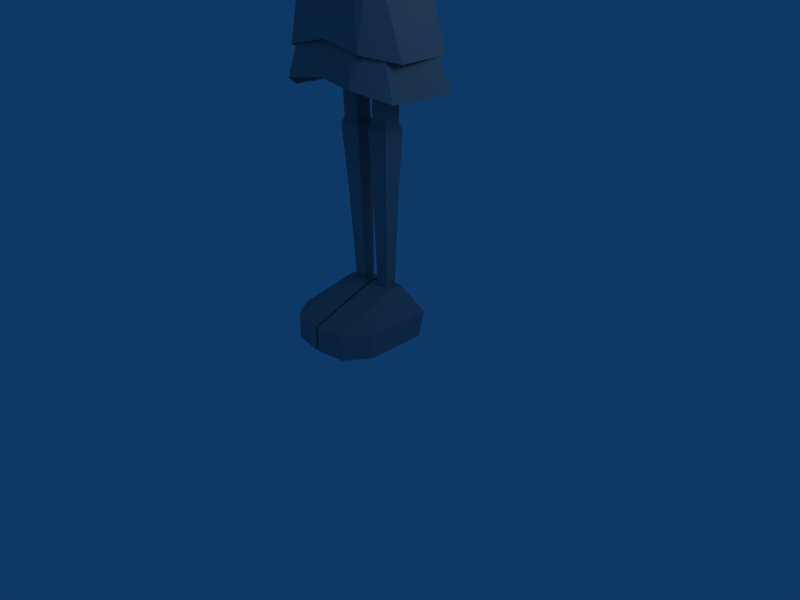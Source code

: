 # Source: girlMesh.blend  (saved by Blender 2.49.2; exported with 4.5.12 LTS)
import bpy
from mathutils import Matrix  # noqa: F401  (used for matrix-valued properties, if any)

bpy.ops.wm.read_factory_settings(use_empty=True)
scene = bpy.context.scene
scene.name = 'Scene'

# ---- collections
col_collection_1 = bpy.data.collections.new('Collection 1'); scene.collection.children.link(col_collection_1)

# ---- materials (node trees are filled in below, after node groups)
mat_02___default = bpy.data.materials.new('02 - Default')
mat_02___default.alpha_threshold = 0.0
mat_02___default.diffuse_color = (0.5882, 0.5882, 0.5882, 1.0)
mat_02___default.roughness = 0.5
mat_02___default.line_color = (0.0, 0.0, 0.0, 1.0)

# ---- material node trees

# ---- world
world_world = bpy.data.worlds.new('World'); scene.world = world_world
world_world.color = (0.05656, 0.2208, 0.4)
world_world.use_sun_shadow = False
world_world.sun_shadow_jitter_overblur = 0.0
world_world.cycles.sampling_method = 'MANUAL'
world_world.cycles.sample_map_resolution = 256

# ---- cameras
cam_camera = bpy.data.cameras.new('Camera')
cam_camera.passepartout_alpha = 0.2
cam_camera.clip_end = 100.0
cam_camera.lens = 35.0
cam_camera.ortho_scale = 7.314
cam_camera.show_passepartout = False
cam_camera.show_safe_areas = True
cam_camera.dof.focus_distance = 0.0
cam_camera.dof.aperture_fstop = 128.0

# ---- lights
light_spot = bpy.data.lights.new('Spot', 'POINT')
light_spot.transmission_factor = 0.0
light_spot.cutoff_distance = 30.0
light_spot.energy = 100.0
light_spot.shadow_buffer_clip_start = 1.001
light_spot.shadow_soft_size = 1.0
light_spot.shadow_maximum_resolution = 0.006
light_spot.use_absolute_resolution = True
light_spot.cycles.use_multiple_importance_sampling = False

# ---- meshes
me_box11_02___default = bpy.data.meshes.new('Box11_02 - Default')
me_box11_02___default.from_pydata([(-1.047, -7.857, 93.46), (-1.649, -10.96, 94.16), (-2.206, -10.7, 93.05), (-1.418, -9.332, 92.62), (-0.3981, -9.338, 89.89), (-0.9998, -12.44, 90.59), (-1.853, -11.54, 90.99), (-1.065, -10.17, 90.57), (-8.552, -6.971, 87.0), (-10.1, -8.239, 87.25), (-9.204, -8.161, 88.26), (-8.416, -6.791, 87.83), (-9.154, -5.324, 91.2), (-10.7, -6.592, 91.45), (-9.458, -7.342, 90.43), (-8.67, -5.972, 90.0), (-4.375, 3.111, 73.75), (0.0, 6.224, 73.39), (-7.321, 6.076, 88.24), (-5.618, -5.465, 93.04), (-7.4, 5.277, 76.68), (-7.946, 6.146, 82.46), (-6.794, 4.592, 75.21), (0.0, -8.136, 75.21), (0.0, 0.05978, 73.39), (-5.154, 0.05978, 73.75), (-9.603, 0.05978, 88.27), (-8.181, 0.05978, 76.68), (-9.214, 0.05978, 82.46), (-7.01, 0.05978, 75.21), (-5.19, -7.687, 88.27), (-4.642, -7.791, 82.46), (-4.017, -7.877, 76.68), (-3.84, -7.091, 75.21), (-3.013, -5.518, 73.35), (-5.975, -4.808, 75.21), (-6.867, -5.25, 76.68), (-7.915, -5.404, 82.46), (-7.949, -5.275, 88.27), (-11.95, 3.028, 82.64), (-11.11, 0.917, 77.15), (-8.181, 0.05978, 77.15), (-9.214, 0.05978, 82.96), (-8.033, 5.178, 38.11), (0.0, 7.161, 39.22), (-6.152, 3.013, 51.21), (0.0, 4.792, 51.21), (-2.027, 2.179, 70.15), (0.0, 3.24, 70.09), (-9.316, -3.194, 38.11), (0.0, -7.042, 40.47), (-6.034, -4.552, 51.21), (0.0, -5.974, 51.21), (-1.452, -1.344, 70.15), (0.0, -1.646, 70.09), (-4.24, 2.591, 62.89), (-4.144, -3.869, 62.36), (-3.99, 4.792, 51.21), (-5.099, 7.171, 38.66), (-1.056, 2.974, 70.15), (-6.141, -7.138, 39.29), (-3.99, -5.974, 51.21), (-1.006, -1.721, 70.15), (-2.734, 4.303, 62.89), (-2.734, -5.029, 62.36), (-9.243, -4.609, 33.78), (-5.764, -8.173, 35.49), (-4.801, -5.974, 42.56), (-6.844, -4.552, 42.56), (-4.801, 4.792, 42.56), (-5.427, 7.725, 34.33), (-6.962, 3.013, 42.56), (-9.404, 4.847, 33.78), (-3.056, 0.8423, 7.056), (-1.304, 0.8423, 7.056), (-3.775, 1.196, 21.17), (-1.232, 1.196, 21.17), (-4.157, 1.177, 38.51), (-1.657, 1.177, 38.51), (-3.056, -0.7227, 7.056), (-1.304, -0.7227, 7.056), (-3.775, -1.076, 21.17), (-1.232, -1.076, 21.17), (-4.157, -1.057, 38.51), (-1.657, -1.057, 38.51), (-3.966, 1.186, 29.84), (-1.444, 1.186, 29.84), (-1.444, -1.067, 29.84), (-3.966, -1.067, 29.84), (-4.262, 1.541, 29.04), (-0.9463, -1.421, 29.04), (-0.9463, 1.541, 29.04), (-4.262, -1.421, 29.04), (-6.768, 1.858, 0.3081), (-4.548, -10.17, 0.3081), (-0.1993, -1.116, 7.429), (-3.924, -1.116, 7.429), (-6.881, 2.768, 3.868), (-0.1856, -10.6, 3.868), (-4.661, -9.992, 3.868), (-0.1993, 1.236, 7.429), (-3.924, 1.236, 7.429), (-7.013, -6.948, 3.868), (-6.9, -6.783, 0.3081), (-0.1719, 1.858, 0.3081), (-0.1719, -10.77, 0.3081), (-0.1856, 2.768, 3.868), (-2.415, 0.183, 68.81), (-2.415, 0.183, 69.81), (-2.415, -1.203, 68.81), (-2.415, -1.203, 69.81), (-28.7, 1.282, 68.39), (-28.7, 1.282, 70.0), (-28.7, -2.302, 68.39), (-28.7, -2.302, 70.0), (-17.45, 0.9785, 68.67), (-16.69, -1.038, 69.84), (-17.45, 0.9785, 69.84), (-16.69, -1.038, 68.67), (-42.06, 2.517, 68.85), (-42.06, 2.517, 69.76), (-27.32, 2.637, 71.65), (-27.32, 2.637, 66.93), (-42.8, -3.617, 68.85), (-27.32, -3.364, 66.93), (-27.32, -3.364, 71.65), (-42.8, -3.617, 69.76), (-30.37, 2.753, 71.59), (-30.37, 2.753, 66.78), (-30.37, -3.773, 66.78), (-30.37, -3.773, 71.59), (-30.83, 1.78, 70.91), (-31.07, -2.8, 67.5), (-31.07, 1.78, 67.18), (-30.83, -2.8, 70.91), (-36.44, 2.149, 71.03), (-35.18, -3.323, 68.88), (-36.57, 2.149, 68.88), (-35.06, -3.323, 71.03), (-36.17, -6.827, 69.87), (-36.56, -6.165, 69.81), (-36.68, -6.123, 68.71), (-36.4, -6.743, 68.68), (-37.84, 2.333, 70.76), (-37.57, -3.47, 69.23), (-37.9, 2.333, 69.23), (-37.51, -3.47, 70.76), (-38.42, -3.496, 70.59), (-38.74, 2.373, 70.55), (-16.07, 0.955, 68.74), (-16.07, 0.955, 69.83), (4.375, 3.111, 73.75), (7.321, 6.076, 88.24), (0.0, -6.458, 73.39), (0.0, -8.614, 88.27), (5.618, -5.465, 93.04), (0.0, -6.188, 94.19), (7.4, 5.277, 76.68), (0.0, -8.716, 76.68), (7.946, 6.146, 82.46), (0.0, -8.484, 82.46), (6.794, 4.592, 75.21), (0.0, 7.85, 75.21), (5.154, 0.05978, 73.75), (9.603, 0.05978, 88.27), (8.181, 0.05978, 76.68), (9.214, 0.05978, 82.46), (7.01, 0.05978, 75.21), (5.19, -7.687, 88.27), (4.642, -7.791, 82.46), (4.017, -7.877, 76.68), (3.84, -7.091, 75.21), (3.013, -5.518, 73.35), (5.975, -4.808, 75.21), (6.867, -5.25, 76.68), (7.915, -5.404, 82.46), (7.949, -5.275, 88.27), (11.95, 3.028, 82.64), (11.11, 0.917, 77.15), (8.181, 0.05978, 77.15), (9.214, 0.05978, 82.96), (8.033, 5.178, 38.11), (6.152, 3.013, 51.21), (2.027, 2.179, 70.15), (9.316, -3.194, 38.11), (6.034, -4.552, 51.21), (1.452, -1.344, 70.15), (4.24, 2.591, 62.89), (0.0, 4.303, 62.89), (0.0, -5.029, 62.36), (4.144, -3.869, 62.36), (3.99, 4.792, 51.21), (5.099, 7.171, 38.66), (1.056, 2.974, 70.15), (6.141, -7.138, 39.29), (3.99, -5.974, 51.21), (1.006, -1.721, 70.15), (2.734, 4.303, 62.89), (2.734, -5.029, 62.36), (9.243, -4.609, 33.78), (5.764, -8.173, 35.49), (4.801, -5.974, 42.56), (6.844, -4.552, 42.56), (4.801, 4.792, 42.56), (0.0, 4.792, 42.56), (0.0, 8.436, 34.83), (5.427, 7.725, 34.33), (0.0, -7.701, 36.21), (0.0, -5.974, 42.56), (6.962, 3.013, 42.56), (9.404, 4.847, 33.78), (2.415, 0.183, 68.81), (2.415, 0.183, 69.81), (2.415, -1.203, 68.81), (2.415, -1.203, 69.81), (28.7, 1.282, 68.39), (28.7, 1.282, 70.0), (28.7, -2.302, 68.39), (28.7, -2.302, 70.0), (17.45, 0.9785, 68.67), (16.69, -1.038, 69.84), (17.45, 0.9785, 69.84), (16.69, -1.038, 68.67), (42.06, 2.517, 68.85), (42.06, 2.517, 69.76), (27.32, 2.637, 71.65), (27.32, 2.637, 66.93), (42.8, -3.617, 68.85), (27.32, -3.364, 66.93), (27.32, -3.364, 71.65), (42.8, -3.617, 69.76), (30.37, 2.753, 71.59), (30.37, 2.753, 66.78), (30.37, -3.773, 66.78), (30.37, -3.773, 71.59), (30.83, 1.78, 70.91), (31.07, -2.8, 67.5), (31.07, 1.78, 67.18), (30.83, -2.8, 70.91), (36.44, 2.149, 71.03), (35.18, -3.323, 68.88), (36.57, 2.149, 68.88), (35.06, -3.323, 71.03), (36.17, -6.827, 69.87), (36.56, -6.165, 69.81), (36.68, -6.123, 68.71), (36.4, -6.743, 68.68), (37.84, 2.333, 70.76), (37.57, -3.47, 69.23), (37.9, 2.333, 69.23), (37.51, -3.47, 70.76), (38.42, -3.496, 70.59), (38.74, 2.373, 70.55), (16.07, 0.955, 68.74), (16.07, 0.955, 69.83), (3.056, 0.8423, 7.056), (1.304, 0.8423, 7.056), (3.775, 1.196, 21.17), (1.232, 1.196, 21.17), (4.157, 1.177, 38.51), (1.657, 1.177, 38.51), (3.056, -0.7227, 7.056), (1.304, -0.7227, 7.056), (3.775, -1.076, 21.17), (1.232, -1.076, 21.17), (4.157, -1.057, 38.51), (1.657, -1.057, 38.51), (3.966, 1.186, 29.84), (1.444, 1.186, 29.84), (1.444, -1.067, 29.84), (3.966, -1.067, 29.84), (4.262, 1.541, 29.04), (0.9463, -1.421, 29.04), (0.9463, 1.541, 29.04), (4.262, -1.421, 29.04), (6.768, 1.858, 0.3081), (4.548, -10.17, 0.3081), (0.1993, -1.116, 7.429), (3.924, -1.116, 7.429), (6.881, 2.768, 3.868), (0.1856, -10.6, 3.868), (4.661, -9.992, 3.868), (0.1993, 1.236, 7.429), (3.924, 1.236, 7.429), (7.013, -6.948, 3.868), (6.9, -6.783, 0.3081), (0.1719, 1.858, 0.3081), (0.1719, -10.77, 0.3081), (0.1856, 2.768, 3.868), (-8.968, 6.452, 47.81), (0.0, 9.206, 42.71), (-8.68, 6.576, 91.02), (-6.762, 5.328, 94.33), (0.0, -10.06, 90.41), (-7.09, -4.511, 94.32), (-8.065, 7.031, 79.71), (0.0, 12.44, 85.05), (-9.124, 7.863, 84.59), (-9.117, 7.315, 65.56), (0.0, 11.83, 65.56), (-11.49, 4.271, 52.62), (0.0, 0.05978, 98.62), (-8.48, 0.05978, 95.49), (-10.96, -0.5638, 91.05), (-11.49, 2.321, 78.8), (-11.61, 2.95, 83.16), (-11.96, 4.042, 65.56), (-5.19, -9.137, 90.41), (-4.642, -9.939, 84.27), (-9.226, -6.15, 91.05), (0.0, 9.415, 95.35), (-11.84, -0.01264, 83.32), (-4.201, 0.05978, 97.9), (-3.235, 5.65, 96.82), (-3.364, 7.331, 95.7), (-4.91, 9.729, 90.79), (-5.078, 11.41, 84.59), (-5.055, 10.44, 78.8), (-5.072, 10.74, 65.56), (-4.969, 8.959, 45.13), (-3.49, -4.869, 96.32), (-3.02, -9.525, 90.41), (-2.578, -10.25, 84.73), (-10.43, 3.746, 91.03), (-7.655, 3.387, 94.8), (-4.075, 3.23, 97.29), (-8.788, -5.844, 83.78), (-11.03, -2.306, 83.34), (-8.525, -3.925, 86.3), (-9.995, -0.4782, 86.43), (-9.668, -0.4782, 79.83), (-8.395, -3.871, 78.92), (-5.998, -7.221, 93.06), (-3.206, -7.702, 93.72), (0.0, -8.004, 94.14), (8.968, 6.452, 47.81), (8.68, 6.576, 91.02), (0.0, 12.02, 90.37), (6.762, 5.328, 94.33), (0.0, 5.492, 97.96), (7.09, -4.511, 94.32), (0.0, -5.234, 96.61), (8.065, 7.031, 79.71), (0.0, 11.61, 78.8), (9.124, 7.863, 84.59), (0.0, -10.63, 85.02), (9.117, 7.315, 65.56), (11.49, 4.271, 52.62), (8.48, 0.05978, 95.49), (10.96, -0.5638, 91.05), (11.49, 2.321, 78.8), (11.61, 2.95, 83.16), (11.96, 4.042, 65.56), (5.19, -9.137, 90.41), (4.642, -9.939, 84.27), (9.226, -6.15, 91.05), (11.84, -0.01264, 83.32), (4.201, 0.05978, 97.9), (3.235, 5.65, 96.82), (3.364, 7.331, 95.7), (4.91, 9.729, 90.79), (5.078, 11.41, 84.59), (5.055, 10.44, 78.8), (5.072, 10.74, 65.56), (4.969, 8.959, 45.13), (3.49, -4.869, 96.32), (3.02, -9.525, 90.41), (2.578, -10.25, 84.73), (10.43, 3.746, 91.03), (7.655, 3.387, 94.8), (4.075, 3.23, 97.29), (0.0, 2.9, 98.27), (8.788, -5.844, 83.78), (11.03, -2.306, 83.34), (8.525, -3.925, 86.3), (9.995, -0.4782, 86.43), (9.668, -0.4782, 79.83), (8.395, -3.871, 78.92), (5.998, -7.221, 93.06), (3.206, -7.702, 93.72), (-5.139, -3.843, 70.05), (-5.139, 4.182, 69.88), (0.0, 4.182, 69.88), (-5.139, 0.1694, 71.59), (5.139, -3.843, 70.05), (0.0, -3.843, 70.05), (5.139, 4.182, 69.88), (5.139, 0.1694, 71.59), (0.0, 0.1694, 71.59), (1.047, -7.857, 93.46), (1.649, -10.96, 94.16), (2.206, -10.7, 93.05), (1.418, -9.332, 92.62), (0.3981, -9.338, 89.89), (0.9998, -12.44, 90.59), (1.853, -11.54, 90.99), (1.065, -10.17, 90.57), (8.552, -6.971, 87.0), (10.1, -8.239, 87.25), (9.204, -8.161, 88.26), (8.416, -6.791, 87.83), (9.154, -5.324, 91.2), (10.7, -6.592, 91.45), (9.458, -7.342, 90.43), (8.67, -5.972, 90.0), (11.39, -3.498, 82.52), (12.74, 1.029, 82.8), (10.51, -3.503, 86.9), (11.86, 1.025, 87.18), (-1.649, -10.96, 94.16), (-1.649, -10.96, 94.16), (-1.047, -7.857, 93.46), (-2.206, -10.7, 93.05), (-2.206, -10.7, 93.05), (-1.649, -10.96, 94.16), (-1.418, -9.332, 92.62), (-1.418, -9.332, 92.62), (-2.206, -10.7, 93.05), (-1.006, -1.721, 70.15), (-1.006, -1.721, 70.15), (-2.734, -5.029, 62.36), (-3.99, -5.974, 51.21), (-3.99, -5.974, 51.21), (-6.141, -7.138, 39.29), (-2.734, -5.029, 62.36), (-2.734, -5.029, 62.36), (-3.99, -5.974, 51.21), (-1.056, 2.974, 70.15), (-2.734, 4.303, 62.89), (-2.734, 4.303, 62.89), (-2.734, 4.303, 62.89), (-3.99, 4.792, 51.21), (-3.99, 4.792, 51.21), (-3.99, 4.792, 51.21), (-5.099, 7.171, 38.66), (-5.099, 7.171, 38.66), (-4.801, -5.974, 42.56), (-4.801, -5.974, 42.56), (-5.764, -8.173, 35.49), (-4.801, 4.792, 42.56), (-5.427, 7.725, 34.33), (-5.427, 7.725, 34.33), (-3.775, 1.196, 21.17), (-3.056, -0.7227, 7.056), (-3.056, -0.7227, 7.056), (-3.775, -1.076, 21.17), (-3.775, 1.196, 21.17), (-3.966, 1.186, 29.84), (-4.157, 1.177, 38.51), (-3.966, 1.186, 29.84), (-3.966, -1.067, 29.84), (-3.966, -1.067, 29.84), (-4.262, 1.541, 29.04), (-4.262, -1.421, 29.04), (-4.262, 1.541, 29.04), (-3.966, 1.186, 29.84), (-3.966, -1.067, 29.84), (-3.775, 1.196, 21.17), (-3.775, -1.076, 21.17), (-4.262, -1.421, 29.04), (-4.262, -1.421, 29.04), (-4.262, 1.541, 29.04), (-3.775, 1.196, 21.17), (-4.661, -9.992, 3.868), (-3.924, -1.116, 7.429), (-3.924, -1.116, 7.429), (-4.548, -10.17, 0.3081), (-4.661, -9.992, 3.868), (-4.548, -10.17, 0.3081), (-3.924, -1.116, 7.429), (-3.924, 1.236, 7.429), (-3.924, -1.116, 7.429), (-6.881, 2.768, 3.868), (-3.924, 1.236, 7.429), (-6.881, 2.768, 3.868), (-6.881, 2.768, 3.868), (-0.1719, -10.77, 0.3081), (-0.1719, -10.77, 0.3081), (-0.1719, 1.858, 0.3081), (-0.1719, 1.858, 0.3081), (-0.1719, 1.858, 0.3081), (-0.1856, 2.768, 3.868), (-17.45, 0.9785, 69.84), (-17.45, 0.9785, 69.84), (-16.69, -1.038, 69.84), (-17.45, 0.9785, 68.67), (-16.69, -1.038, 68.67), (-28.7, -2.302, 68.39), (-28.7, -2.302, 68.39), (-28.7, 1.282, 68.39), (-17.45, 0.9785, 68.67), (-28.7, 1.282, 70.0), (-28.7, -2.302, 70.0), (-28.7, 1.282, 70.0), (-16.07, 0.955, 69.83), (-17.45, 0.9785, 69.84), (-16.07, 0.955, 69.83), (-16.69, -1.038, 69.84), (-16.69, -1.038, 69.84), (-17.45, 0.9785, 68.67), (-16.07, 0.955, 68.74), (-16.69, -1.038, 68.67), (-42.06, 2.517, 68.85), (-37.9, 2.333, 69.23), (-37.57, -3.47, 69.23), (-37.57, -3.47, 69.23), (-42.8, -3.617, 68.85), (-42.06, 2.517, 68.85), (-27.32, 2.637, 71.65), (-30.37, 2.753, 71.59), (-27.32, 2.637, 71.65), (-27.32, -3.364, 71.65), (-27.32, -3.364, 71.65), (-30.37, -3.773, 71.59), (-27.32, 2.637, 66.93), (-27.32, -3.364, 66.93), (-30.37, -3.773, 66.78), (-30.37, -3.773, 66.78), (-30.37, 2.753, 66.78), (-27.32, 2.637, 66.93), (-30.37, 2.753, 71.59), (-30.83, 1.78, 70.91), (-30.37, 2.753, 71.59), (-30.37, -3.773, 71.59), (-30.37, -3.773, 71.59), (-30.83, -2.8, 70.91), (-30.37, 2.753, 66.78), (-30.37, -3.773, 66.78), (-31.07, -2.8, 67.5), (-31.07, -2.8, 67.5), (-31.07, 1.78, 67.18), (-30.37, 2.753, 66.78), (-30.83, 1.78, 70.91), (-36.44, 2.149, 71.03), (-30.83, 1.78, 70.91), (-36.57, 2.149, 68.88), (-31.07, 1.78, 67.18), (-31.07, -2.8, 67.5), (-31.07, -2.8, 67.5), (-36.57, 2.149, 68.88), (-35.06, -3.323, 71.03), (-35.18, -3.323, 68.88), (-35.06, -3.323, 71.03), (-31.07, -2.8, 67.5), (-30.83, -2.8, 70.91), (-42.8, -3.617, 68.85), (-42.06, 2.517, 69.76), (-42.06, 2.517, 69.76), (-42.8, -3.617, 68.85), (-37.84, 2.333, 70.76), (-36.44, 2.149, 71.03), (-37.84, 2.333, 70.76), (-35.18, -3.323, 68.88), (-35.06, -3.323, 71.03), (-37.51, -3.47, 70.76), (-37.51, -3.47, 70.76), (-35.18, -3.323, 68.88), (-36.57, 2.149, 68.88), (-37.57, -3.47, 69.23), (-37.57, -3.47, 69.23), (-37.9, 2.333, 69.23), (-36.57, 2.149, 68.88), (-42.06, 2.517, 69.76), (-42.8, -3.617, 69.76), (-38.42, -3.496, 70.59), (-38.42, -3.496, 70.59), (-38.74, 2.373, 70.55), (-42.06, 2.517, 69.76), (-37.51, -3.47, 70.76), (-38.42, -3.496, 70.59), (-38.74, 2.373, 70.55), (-38.42, -3.496, 70.59), (-37.84, 2.333, 70.76), (-16.07, 0.955, 69.83), (-2.415, 0.183, 69.81), (-2.415, -1.203, 68.81), (-16.69, -1.038, 68.67), (-16.69, -1.038, 68.67), (-16.07, 0.955, 68.74), (-27.32, 2.637, 66.93), (-27.32, 2.637, 66.93), (-27.32, 2.637, 71.65), (2.734, -5.029, 62.36), (1.006, -1.721, 70.15), (1.006, -1.721, 70.15), (6.141, -7.138, 39.29), (3.99, -5.974, 51.21), (3.99, -5.974, 51.21), (3.99, -5.974, 51.21), (2.734, -5.029, 62.36), (2.734, -5.029, 62.36), (2.734, 4.303, 62.89), (2.734, 4.303, 62.89), (1.056, 2.974, 70.15), (3.99, 4.792, 51.21), (3.99, 4.792, 51.21), (2.734, 4.303, 62.89), (5.099, 7.171, 38.66), (5.099, 7.171, 38.66), (3.99, 4.792, 51.21), (5.764, -8.173, 35.49), (4.801, -5.974, 42.56), (4.801, -5.974, 42.56), (5.427, 7.725, 34.33), (5.427, 7.725, 34.33), (4.801, 4.792, 42.56), (17.45, 0.9785, 69.84), (17.45, 0.9785, 69.84), (16.69, -1.038, 69.84), (17.45, 0.9785, 68.67), (28.7, 1.282, 68.39), (28.7, -2.302, 68.39), (28.7, -2.302, 68.39), (16.69, -1.038, 68.67), (17.45, 0.9785, 68.67), (28.7, 1.282, 70.0), (28.7, -2.302, 70.0), (28.7, 1.282, 70.0), (16.07, 0.955, 69.83), (17.45, 0.9785, 69.84), (16.07, 0.955, 69.83), (16.69, -1.038, 69.84), (16.69, -1.038, 69.84), (17.45, 0.9785, 68.67), (16.69, -1.038, 68.67), (16.07, 0.955, 68.74), (42.06, 2.517, 68.85), (42.8, -3.617, 68.85), (37.57, -3.47, 69.23), (37.57, -3.47, 69.23), (37.9, 2.333, 69.23), (42.06, 2.517, 68.85), (27.32, 2.637, 71.65), (30.37, 2.753, 71.59), (27.32, 2.637, 71.65), (30.37, -3.773, 71.59), (27.32, -3.364, 71.65), (27.32, -3.364, 71.65), (27.32, 2.637, 66.93), (30.37, 2.753, 66.78), (30.37, -3.773, 66.78), (30.37, -3.773, 66.78), (27.32, -3.364, 66.93), (27.32, 2.637, 66.93), (30.37, 2.753, 71.59), (30.83, 1.78, 70.91), (30.37, 2.753, 71.59), (30.83, -2.8, 70.91), (30.37, -3.773, 71.59), (30.37, -3.773, 71.59), (30.37, 2.753, 66.78), (31.07, 1.78, 67.18), (31.07, -2.8, 67.5), (31.07, -2.8, 67.5), (30.37, -3.773, 66.78), (30.37, 2.753, 66.78), (30.83, 1.78, 70.91), (36.44, 2.149, 71.03), (30.83, 1.78, 70.91), (36.57, 2.149, 68.88), (31.07, -2.8, 67.5), (31.07, -2.8, 67.5), (31.07, 1.78, 67.18), (36.57, 2.149, 68.88), (35.06, -3.323, 71.03), (35.18, -3.323, 68.88), (35.06, -3.323, 71.03), (31.07, -2.8, 67.5), (30.83, -2.8, 70.91), (42.8, -3.617, 68.85), (42.06, 2.517, 69.76), (42.06, 2.517, 69.76), (42.8, -3.617, 68.85), (37.84, 2.333, 70.76), (36.44, 2.149, 71.03), (37.84, 2.333, 70.76), (35.18, -3.323, 68.88), (37.51, -3.47, 70.76), (37.51, -3.47, 70.76), (35.06, -3.323, 71.03), (35.18, -3.323, 68.88), (36.57, 2.149, 68.88), (37.9, 2.333, 69.23), (37.57, -3.47, 69.23), (37.57, -3.47, 69.23), (36.57, 2.149, 68.88), (42.06, 2.517, 69.76), (38.74, 2.373, 70.55), (38.42, -3.496, 70.59), (38.42, -3.496, 70.59), (42.8, -3.617, 69.76), (42.06, 2.517, 69.76), (37.51, -3.47, 70.76), (38.42, -3.496, 70.59), (38.74, 2.373, 70.55), (38.42, -3.496, 70.59), (37.84, 2.333, 70.76), (16.07, 0.955, 69.83), (2.415, 0.183, 69.81), (16.07, 0.955, 68.74), (16.69, -1.038, 68.67), (16.69, -1.038, 68.67), (2.415, -1.203, 68.81), (27.32, 2.637, 71.65), (27.32, 2.637, 66.93), (27.32, 2.637, 66.93), (3.775, 1.196, 21.17), (3.775, -1.076, 21.17), (3.056, -0.7227, 7.056), (3.056, -0.7227, 7.056), (3.775, 1.196, 21.17), (3.966, 1.186, 29.84), (4.157, 1.177, 38.51), (3.966, 1.186, 29.84), (3.966, -1.067, 29.84), (3.966, -1.067, 29.84), (4.262, 1.541, 29.04), (4.262, -1.421, 29.04), (4.262, 1.541, 29.04), (3.966, 1.186, 29.84), (3.966, -1.067, 29.84), (3.775, 1.196, 21.17), (4.262, 1.541, 29.04), (4.262, -1.421, 29.04), (4.262, -1.421, 29.04), (3.775, -1.076, 21.17), (3.775, 1.196, 21.17), (4.661, -9.992, 3.868), (3.924, -1.116, 7.429), (3.924, -1.116, 7.429), (4.548, -10.17, 0.3081), (4.661, -9.992, 3.868), (4.548, -10.17, 0.3081), (3.924, -1.116, 7.429), (3.924, 1.236, 7.429), (3.924, -1.116, 7.429), (6.881, 2.768, 3.868), (3.924, 1.236, 7.429), (6.881, 2.768, 3.868), (6.881, 2.768, 3.868), (0.1719, 1.858, 0.3081), (0.1719, -10.77, 0.3081), (0.1719, -10.77, 0.3081), (0.1856, 2.768, 3.868), (0.1719, 1.858, 0.3081), (0.1719, 1.858, 0.3081), (1.047, -7.857, 93.46), (1.649, -10.96, 94.16), (1.649, -10.96, 94.16), (1.649, -10.96, 94.16), (2.206, -10.7, 93.05), (2.206, -10.7, 93.05), (2.206, -10.7, 93.05), (1.418, -9.332, 92.62), (1.418, -9.332, 92.62)], [], [(0, 1, 5), (4, 0, 5), (1, 2, 6), (6, 5, 1), (2, 3, 7), (7, 6, 2), (4, 5, 9), (9, 8, 4), (5, 6, 10), (10, 9, 5), (6, 7, 11), (11, 10, 6), (8, 9, 13), (13, 12, 8), (9, 10, 14), (14, 13, 9), (10, 11, 15), (15, 14, 10), (12, 13, 409), (410, 411, 12), (13, 14, 412), (413, 414, 13), (14, 15, 415), (416, 417, 14), (16, 22, 162), (162, 17, 16), (23, 33, 34), (34, 153, 23), (17, 24, 25), (25, 16, 17), (21, 28, 26), (26, 18, 21), (160, 31, 32), (32, 158, 160), (22, 29, 27), (27, 20, 22), (20, 27, 28), (28, 21, 20), (154, 30, 31), (31, 160, 154), (158, 32, 33), (33, 23, 158), (16, 25, 29), (29, 22, 16), (153, 34, 25), (25, 24, 153), (38, 26, 28), (28, 37, 38), (37, 28, 27), (27, 36, 37), (36, 27, 29), (29, 35, 36), (29, 25, 34), (34, 35, 29), (34, 33, 35), (35, 33, 32), (32, 36, 35), (36, 32, 31), (31, 37, 36), (37, 31, 30), (30, 38, 37), (38, 30, 19), (154, 156, 19), (19, 30, 154), (40, 41, 42), (42, 39, 40), (60, 61, 51), (51, 49, 60), (61, 64, 56), (56, 51, 61), (64, 62, 53), (53, 56, 64), (189, 54, 418), (419, 420, 189), (57, 46, 44), (44, 58, 57), (63, 188, 46), (46, 57, 63), (50, 52, 421), (422, 423, 50), (52, 189, 424), (425, 426, 52), (59, 48, 188), (188, 63, 59), (47, 427, 428), (429, 55, 47), (55, 430, 431), (432, 45, 55), (45, 433, 434), (435, 43, 45), (49, 51, 45), (45, 43, 49), (56, 55, 45), (45, 51, 56), (53, 47, 55), (55, 56, 53), (66, 67, 68), (68, 65, 66), (69, 204, 205), (205, 70, 69), (207, 208, 436), (437, 438, 207), (71, 439, 440), (441, 72, 71), (65, 68, 71), (71, 72, 65), (73, 75, 76), (76, 74, 73), (75, 89, 91), (91, 76, 75), (79, 80, 82), (82, 81, 79), (81, 82, 90), (90, 92, 81), (85, 88, 83), (83, 77, 85), (442, 73, 443), (444, 445, 446), (447, 448, 78), (78, 86, 449), (84, 83, 450), (451, 87, 84), (452, 453, 88), (88, 85, 454), (89, 455, 86), (86, 91, 89), (87, 456, 92), (92, 90, 87), (457, 458, 459), (460, 461, 462), (97, 106, 104), (104, 93, 97), (105, 98, 99), (99, 94, 105), (102, 463, 96), (101, 100, 106), (106, 97, 101), (98, 95, 464), (465, 99, 98), (466, 467, 102), (102, 103, 468), (78, 84, 87), (87, 86, 78), (82, 76, 91), (91, 90, 82), (86, 87, 90), (90, 91, 86), (80, 74, 76), (76, 82, 80), (469, 95, 100), (100, 470, 471), (472, 102, 96), (96, 473, 474), (102, 475, 93), (93, 103, 102), (95, 98, 476), (477, 478, 95), (100, 95, 479), (480, 481, 100), (150, 117, 116), (482, 115, 111), (111, 112, 483), (118, 484, 114), (114, 113, 118), (485, 486, 487), (488, 489, 490), (491, 492, 116), (116, 117, 493), (494, 149, 115), (115, 495, 496), (109, 110, 497), (498, 118, 109), (499, 500, 501), (120, 148, 145), (145, 119, 120), (144, 147, 126), (126, 123, 144), (502, 503, 504), (505, 506, 507), (127, 130, 125), (125, 121, 127), (508, 122, 128), (128, 509, 510), (129, 124, 511), (512, 513, 129), (514, 515, 516), (517, 518, 519), (131, 134, 130), (130, 127, 131), (520, 128, 133), (133, 521, 522), (132, 129, 523), (524, 525, 132), (526, 527, 528), (529, 530, 531), (135, 138, 134), (134, 131, 135), (532, 133, 137), (137, 533, 534), (141, 142, 139), (139, 140, 141), (535, 536, 537), (538, 136, 539), (135, 143, 146), (146, 138, 135), (134, 138, 140), (140, 139, 134), (540, 541, 141), (141, 140, 542), (136, 543, 142), (142, 141, 136), (132, 544, 139), (139, 142, 132), (545, 126, 546), (547, 119, 548), (549, 550, 137), (137, 145, 551), (552, 553, 554), (555, 144, 556), (557, 136, 558), (559, 560, 561), (562, 563, 564), (565, 566, 567), (144, 568, 147), (569, 146, 143), (143, 570, 571), (148, 572, 145), (108, 107, 149), (149, 573, 108), (110, 574, 150), (150, 116, 110), (107, 575, 576), (577, 578, 107), (125, 124, 579), (580, 581, 125), (151, 17, 162), (162, 161, 151), (23, 153, 172), (172, 171, 23), (17, 151, 163), (163, 24, 17), (159, 152, 164), (164, 166, 159), (160, 158, 170), (170, 169, 160), (161, 157, 165), (165, 167, 161), (157, 159, 166), (166, 165, 157), (154, 160, 169), (169, 168, 154), (158, 23, 171), (171, 170, 158), (151, 161, 167), (167, 163, 151), (153, 24, 163), (163, 172, 153), (176, 175, 166), (166, 164, 176), (175, 174, 165), (165, 166, 175), (174, 173, 167), (167, 165, 174), (167, 173, 172), (172, 163, 167), (172, 173, 171), (173, 174, 170), (170, 171, 173), (174, 175, 169), (169, 170, 174), (175, 176, 168), (168, 169, 175), (176, 155, 168), (154, 168, 155), (155, 156, 154), (178, 177, 180), (180, 179, 178), (194, 184, 185), (185, 195, 194), (195, 185, 190), (190, 198, 195), (198, 190, 186), (186, 196, 198), (189, 582, 583), (584, 54, 189), (191, 192, 44), (44, 46, 191), (197, 191, 46), (46, 188, 197), (50, 585, 586), (587, 52, 50), (52, 588, 589), (590, 189, 52), (193, 197, 188), (188, 48, 193), (183, 187, 591), (592, 593, 183), (187, 182, 594), (595, 596, 187), (182, 181, 597), (598, 599, 182), (184, 181, 182), (182, 185, 184), (190, 185, 182), (182, 187, 190), (186, 190, 187), (187, 183, 186), (200, 199, 202), (202, 201, 200), (203, 206, 205), (205, 204, 203), (207, 600, 601), (602, 208, 207), (209, 210, 603), (604, 605, 209), (199, 210, 209), (209, 202, 199), (254, 220, 221), (606, 216, 215), (215, 219, 607), (222, 217, 218), (218, 608, 222), (609, 610, 611), (612, 613, 614), (615, 221, 220), (220, 616, 617), (618, 619, 219), (219, 253, 620), (213, 222, 621), (622, 214, 213), (623, 624, 625), (224, 223, 249), (249, 252, 224), (248, 227, 230), (230, 251, 248), (626, 627, 628), (629, 630, 631), (231, 225, 229), (229, 234, 231), (632, 633, 232), (232, 226, 634), (233, 635, 636), (637, 228, 233), (638, 639, 640), (641, 642, 643), (235, 231, 234), (234, 238, 235), (644, 645, 237), (237, 232, 646), (236, 647, 648), (649, 233, 236), (650, 651, 652), (653, 654, 655), (239, 235, 238), (238, 242, 239), (656, 657, 241), (241, 237, 658), (245, 244, 243), (243, 246, 245), (659, 240, 660), (661, 662, 663), (239, 242, 250), (250, 247, 239), (238, 243, 244), (244, 242, 238), (664, 244, 245), (245, 665, 666), (240, 245, 246), (246, 667, 240), (236, 246, 243), (243, 668, 236), (669, 223, 670), (671, 230, 672), (673, 249, 241), (241, 674, 675), (676, 248, 677), (678, 679, 680), (681, 682, 683), (684, 240, 685), (686, 687, 688), (689, 690, 691), (248, 251, 692), (693, 694, 247), (247, 250, 695), (252, 249, 696), (212, 697, 253), (253, 211, 212), (214, 220, 254), (254, 698, 214), (211, 699, 700), (701, 702, 211), (229, 703, 704), (705, 228, 229), (255, 256, 258), (258, 257, 255), (257, 258, 273), (273, 271, 257), (261, 263, 264), (264, 262, 261), (263, 274, 272), (272, 264, 263), (267, 259, 265), (265, 270, 267), (706, 707, 708), (709, 255, 710), (711, 268, 260), (260, 712, 713), (266, 269, 714), (715, 265, 266), (716, 267, 270), (270, 717, 718), (271, 273, 268), (268, 719, 271), (269, 272, 274), (274, 720, 269), (721, 722, 723), (724, 725, 726), (279, 275, 286), (286, 288, 279), (287, 276, 281), (281, 280, 287), (284, 278, 727), (283, 279, 288), (288, 282, 283), (280, 281, 728), (729, 277, 280), (730, 285, 284), (284, 731, 732), (260, 268, 269), (269, 266, 260), (264, 272, 273), (273, 258, 264), (268, 273, 272), (272, 269, 268), (262, 264, 258), (258, 256, 262), (733, 734, 282), (282, 277, 735), (736, 737, 278), (278, 284, 738), (284, 285, 275), (275, 739, 284), (277, 740, 741), (742, 280, 277), (282, 743, 744), (745, 277, 282), (289, 298, 318), (318, 319, 289), (323, 324, 292), (292, 291, 323), (301, 312, 320), (320, 341, 301), (295, 297, 316), (316, 317, 295), (305, 323, 291), (291, 297, 305), (293, 321, 322), (322, 345, 293), (298, 295, 317), (317, 318, 298), (308, 307, 309), (309, 326, 308), (309, 332, 294), (302, 303, 309), (309, 294, 302), (334, 341, 320), (320, 333, 334), (292, 324, 325), (325, 313, 292), (303, 305, 311), (325, 371, 339), (339, 313, 325), (310, 337, 315), (315, 314, 310), (337, 296, 316), (316, 315, 337), (316, 296, 343), (343, 317, 316), (343, 299, 318), (318, 317, 343), (299, 290, 319), (319, 318, 299), (312, 302, 294), (294, 320, 312), (294, 332, 333), (333, 320, 294), (321, 307, 308), (308, 322, 321), (305, 303, 323), (323, 303, 302), (302, 324, 323), (324, 302, 312), (312, 325, 324), (312, 301, 371), (371, 325, 312), (309, 303, 327), (327, 326, 309), (303, 311, 327), (329, 330, 331), (331, 328, 329), (309, 307, 332), (307, 321, 333), (333, 332, 307), (321, 293, 334), (334, 333, 321), (339, 310, 314), (314, 313, 339), (313, 314, 292), (292, 314, 315), (315, 291, 292), (315, 316, 297), (297, 291, 315), (289, 300, 306), (306, 298, 289), (298, 306, 304), (304, 295, 298), (295, 304, 305), (305, 297, 295), (335, 364, 363), (363, 346, 335), (368, 336, 338), (338, 369, 368), (301, 341, 365), (365, 357, 301), (342, 362, 361), (361, 344, 342), (351, 344, 336), (336, 368, 351), (293, 345, 367), (367, 366, 293), (346, 363, 362), (362, 342, 346), (354, 372, 355), (355, 353, 354), (355, 340, 378), (348, 340, 355), (355, 349, 348), (334, 379, 365), (365, 341, 334), (338, 358, 370), (370, 369, 338), (349, 356, 351), (370, 358, 339), (339, 371, 370), (310, 359, 360), (360, 337, 310), (337, 360, 361), (361, 296, 337), (361, 362, 343), (343, 296, 361), (343, 362, 363), (363, 299, 343), (299, 363, 364), (364, 290, 299), (357, 365, 340), (340, 348, 357), (340, 365, 379), (379, 378, 340), (366, 367, 354), (354, 353, 366), (351, 368, 349), (368, 369, 348), (348, 349, 368), (369, 370, 357), (357, 348, 369), (357, 370, 371), (371, 301, 357), (355, 372, 373), (373, 349, 355), (349, 373, 356), (375, 374, 377), (377, 376, 375), (355, 378, 353), (353, 378, 379), (379, 366, 353), (366, 379, 334), (334, 293, 366), (339, 358, 359), (359, 310, 339), (358, 338, 359), (338, 336, 360), (360, 359, 338), (360, 336, 344), (344, 361, 360), (335, 346, 352), (352, 347, 335), (346, 342, 350), (350, 352, 346), (342, 344, 351), (351, 350, 342), (383, 388, 382), (382, 381, 383), (380, 385, 388), (388, 383, 380), (387, 386, 382), (382, 388, 387), (384, 387, 388), (388, 385, 384), (389, 393, 394), (394, 390, 389), (390, 394, 395), (395, 391, 390), (391, 395, 396), (396, 392, 391), (393, 397, 398), (398, 394, 393), (394, 398, 399), (399, 395, 394), (395, 399, 400), (400, 396, 395), (397, 401, 402), (402, 398, 397), (398, 402, 403), (403, 399, 398), (399, 403, 404), (404, 400, 399), (401, 746, 747), (748, 402, 401), (402, 749, 750), (751, 403, 402), (403, 752, 753), (754, 404, 403), (405, 406, 408), (408, 407, 405)])
_uv = me_box11_02___default.uv_layers.new(name='UVTex')
_uv.uv.foreach_set('vector', [0.0, 0.0, 0.25, 0.0, 0.25, 0.25, 0.0, 0.25, 0.0, 0.0, 0.25, 0.25, 0.25, 0.0, 0.5, 0.0, 0.5, 0.25, 0.5, 0.25, 0.25, 0.25, 0.25, 0.0, 0.5, 0.0, 0.75, 0.0, 0.75, 0.25, 0.75, 0.25, 0.5, 0.25, 0.5, 0.0, 0.0, 0.25, 0.25, 0.25, 0.25, 0.5, 0.25, 0.5, 0.0, 0.5, 0.0, 0.25, 0.25, 0.25, 0.5, 0.25, 0.5, 0.5, 0.5, 0.5, 0.25, 0.5, 0.25, 0.25, 0.5, 0.25, 0.75, 0.25, 0.75, 0.5, 0.75, 0.5, 0.5, 0.5, 0.5, 0.25, 0.0, 0.5, 0.25, 0.5, 0.25, 0.75, 0.25, 0.75, 0.0, 0.75, 0.0, 0.5, 0.25, 0.5, 0.5, 0.5, 0.5, 0.75, 0.5, 0.75, 0.25, 0.75, 0.25, 0.5, 0.5, 0.5, 0.75, 0.5, 0.75, 0.75, 0.75, 0.75, 0.5, 0.75, 0.5, 0.5, 0.0, 0.75, 0.25, 0.75, 0.25, 1.0, 0.25, 1.0, 0.0, 1.0, 0.0, 0.75, 0.25, 0.75, 0.5, 0.75, 0.5, 1.0, 0.5, 1.0, 0.25, 1.0, 0.25, 0.75, 0.5, 0.75, 0.75, 0.75, 0.75, 1.0, 0.75, 1.0, 0.5, 1.0, 0.5, 0.75, 0.4108, -0.5298, 0.1107, -0.5699, 0.4082, -0.6456, 0.4082, -0.6456, 0.7408, -0.3372, 0.4108, -0.5298, 0.7463, -0.1975, 0.496, -0.22, 0.5107, -0.3324, 0.5107, -0.3324, 0.7408, -0.3372, 0.7463, -0.1975, 0.7408, -0.3372, 0.7408, -0.3372, 0.3998, -0.4447, 0.3998, -0.4447, 0.4108, -0.5298, 0.7408, -0.3372, -0.08018, 0.1933, 0.08441, 0.2584, 0.05961, 0.632, 0.05961, 0.632, -0.08986, 0.5417, -0.08018, 0.1933, 0.7408, 0.2458, 0.4448, 0.2458, 0.4847, -0.126, 0.4847, -0.126, 0.7408, -0.126, 0.7408, 0.2458, 0.1107, -0.5699, 0.2222, -0.3844, 0.1027, -0.1845, 0.1027, -0.1845, -0.07155, -0.2244, 0.1107, -0.5699, -0.07155, -0.2244, 0.1027, -0.1845, 0.08441, 0.2584, 0.08441, 0.2584, -0.08018, 0.1933, -0.07155, -0.2244, 0.7408, 0.6194, 0.4099, 0.6194, 0.4448, 0.2458, 0.4448, 0.2458, 0.7408, 0.2458, 0.7408, 0.6194, 0.7408, -0.126, 0.4847, -0.126, 0.496, -0.22, 0.496, -0.22, 0.7463, -0.1975, 0.7408, -0.126, 0.4108, -0.5298, 0.3998, -0.4447, 0.2222, -0.3844, 0.2222, -0.3844, 0.1107, -0.5699, 0.4108, -0.5298, 0.7408, -0.3372, 0.5107, -0.3324, 0.3998, -0.4447, 0.3998, -0.4447, 0.7408, -0.3372, 0.7408, -0.3372, 0.234, 0.6194, 0.05961, 0.632, 0.08441, 0.2584, 0.08441, 0.2584, 0.2362, 0.2458, 0.234, 0.6194, 0.2362, 0.2458, 0.08441, 0.2584, 0.1027, -0.1845, 0.1027, -0.1845, 0.303, -0.126, 0.2362, 0.2458, 0.303, -0.126, 0.1027, -0.1845, 0.2222, -0.3844, 0.2222, -0.3844, 0.3599, -0.22, 0.303, -0.126, 0.2222, -0.3844, 0.3998, -0.4447, 0.5107, -0.3324, 0.5107, -0.3324, 0.3599, -0.22, 0.2222, -0.3844, 0.5107, -0.3324, 0.496, -0.22, 0.3599, -0.22, 0.3599, -0.22, 0.496, -0.22, 0.4847, -0.126, 0.4847, -0.126, 0.303, -0.126, 0.3599, -0.22, 0.303, -0.126, 0.4847, -0.126, 0.4448, 0.2458, 0.4448, 0.2458, 0.2362, 0.2458, 0.303, -0.126, 0.2362, 0.2458, 0.4448, 0.2458, 0.4099, 0.6194, 0.4099, 0.6194, 0.234, 0.6194, 0.2362, 0.2458, 0.234, 0.6194, 0.4099, 0.6194, 0.3826, 0.9258, 0.7408, 0.6194, 0.7408, 0.9995, 0.3826, 0.9258, 0.3826, 0.9258, 0.4099, 0.6194, 0.7408, 0.6194, -0.5841, 0.0315, -0.3396, 0.0315, -0.4259, 0.3101, -0.4259, 0.3101, -0.6545, 0.295, -0.5841, 0.0315, 1.073, -0.5955, 0.7404, -0.1583, 0.554, -0.1789, 0.554, -0.1789, 0.5719, -0.6786, 1.073, -0.5955, 0.7404, -0.1583, 0.7023, 0.08047, 0.545, 0.07089, 0.545, 0.07089, 0.554, -0.1789, 0.7404, -0.1583, 0.7023, 0.08047, 0.6012, 0.3266, 0.536, 0.3207, 0.536, 0.3207, 0.545, 0.07089, 0.7023, 0.08047, -1.68, -0.03266, -1.68, 0.2173, -1.93, 0.2173, -1.93, 0.2173, -1.93, -0.03266, -1.68, -0.03266, -1.184, -0.1971, -1.434, -0.1971, -1.434, -0.6971, -1.434, -0.6971, -1.184, -0.6971, -1.184, -0.1971, -1.184, 0.05286, -1.434, 0.05286, -1.434, -0.1971, -1.434, -0.1971, -1.184, -0.1971, -1.184, 0.05286, -1.68, -0.7827, -1.68, -0.2827, -1.93, -0.2827, -1.93, -0.2827, -1.93, -0.7827, -1.68, -0.7827, -1.68, -0.2827, -1.68, -0.03266, -1.93, -0.03266, -1.93, -0.03266, -1.93, -0.2827, -1.68, -0.2827, -1.184, 0.3029, -1.434, 0.3029, -1.434, 0.05286, -1.434, 0.05286, -1.184, 0.05286, -1.184, 0.3029, -0.4634, 0.2848, -0.7182, 0.2836, -0.7136, 0.02667, -0.7136, 0.02667, -0.4544, 0.03495, -0.4634, 0.2848, -0.4544, 0.03495, -0.7136, 0.02667, -0.6953, -0.2164, -0.6953, -0.2164, -0.4454, -0.2149, -0.4544, 0.03495, -0.4454, -0.2149, -0.6953, -0.2164, -0.7282, -0.694, -0.7282, -0.694, -0.4274, -0.7146, -0.4454, -0.2149, 0.5719, -0.6786, 0.554, -0.1789, -0.4454, -0.2149, -0.4454, -0.2149, -0.4274, -0.7146, 0.5719, -0.6786, 0.545, 0.07089, -0.4544, 0.03495, -0.4454, -0.2149, -0.4454, -0.2149, 0.554, -0.1789, 0.545, 0.07089, 0.536, 0.3207, -0.4634, 0.2848, -0.4544, 0.03495, -0.4544, 0.03495, 0.545, 0.07089, 0.536, 0.3207, -2.704, -1.77, -2.399, -2.227, -2.212, -2.218, -2.212, -2.218, -2.199, -1.718, -2.704, -1.77, -2.842, -1.774, -3.092, -1.774, -3.092, -2.274, -3.092, -2.274, -2.842, -2.274, -2.842, -1.774, -0.4687, -2.27, -0.4687, -1.77, -0.7187, -1.77, -0.7187, -1.77, -0.7187, -2.27, -0.4687, -2.27, -1.167, -2.268, -0.917, -2.283, -0.8544, -1.808, -0.8544, -1.808, -1.153, -1.769, -1.167, -2.268, -2.199, -1.718, -2.212, -2.218, -1.167, -2.268, -1.167, -2.268, -1.153, -1.769, -2.199, -1.718, 1.0, 0.0, 1.0, 0.5, 0.5, 0.5, 0.5, 0.5, 0.5, 0.0, 1.0, 0.0, 1.0, 0.5, 1.0, 0.625, 0.5, 0.625, 0.5, 0.625, 0.5, 0.5, 1.0, 0.5, 0.0, 0.0, 0.5, 0.0, 0.5, 0.5, 0.5, 0.5, 0.0, 0.5, 0.0, 0.0, 0.0, 0.5, 0.5, 0.5, 0.5, 0.625, 0.5, 0.625, 0.0, 0.625, 0.0, 0.5, 0.25, 0.0, 0.25, 1.0, 0.0, 1.0, 0.0, 1.0, 0.0, 0.0, 0.25, 0.0, 0.5, 0.0, 1.0, 0.0, 1.0, 1.0, 1.0, 1.0, 0.5, 1.0, 0.5, 0.0, 1.0, 0.75, 1.0, 1.0, 0.5, 1.0, 0.5, 1.0, 0.5, 0.75, 1.0, 0.75, 0.5, 1.0, 0.0, 1.0, 0.0, 0.75, 0.0, 0.75, 0.5, 0.75, 0.5, 1.0, 0.375, 0.0, 0.375, 1.0, 0.25, 1.0, 0.25, 1.0, 0.25, 0.0, 0.375, 0.0, 1.0, 0.625, 1.0, 0.75, 0.5, 0.75, 0.5, 0.75, 0.5, 0.625, 1.0, 0.625, 0.5, 0.75, 0.0, 0.75, 0.0, 0.625, 0.0, 0.625, 0.5, 0.625, 0.5, 0.75, 0.5, 0.0, 0.5, 1.0, 0.375, 1.0, 0.375, 1.0, 0.375, 0.0, 0.5, 0.0, 1.0, 0.25, 0.5, 0.25, 0.5, 0.0, 0.5, 0.0, 1.0, 0.0, 1.0, 0.25, 0.5, 0.0, 0.5, 0.25, 0.0, 0.25, 0.0, 0.25, 0.0, 0.0, 0.5, 0.0, 0.75, 0.4388, 0.75, 1.0, 0.5, 1.0, 1.0, 0.5, 0.5, 0.5, 0.5, 0.25, 0.5, 0.25, 1.0, 0.25, 1.0, 0.5, 0.5, 0.25, 0.5, 0.5, 0.0, 0.5, 0.0, 0.5, 0.0, 0.25, 0.5, 0.25, 1.0, 1.0, 0.75, 1.0, 0.75, 0.4388, 0.75, 0.4388, 1.0, 0.3793, 1.0, 1.0, 0.5, 1.0, 0.5, 1.0, 0.5, 0.75, 0.5, 0.75, 0.5, 0.75, 0.5, 1.0, 0.5, 0.5, 0.5, 0.5, 0.5, 0.625, 0.5, 0.625, 0.5, 0.625, 0.5, 0.5, 0.5, 0.75, 0.5, 0.75, 0.5, 0.625, 0.5, 0.625, 0.5, 0.625, 0.5, 0.75, 0.5, 0.0, 0.5, 0.0, 0.5, 0.5, 0.5, 0.5, 0.5, 0.5, 0.5, 0.0, 0.0, 0.5, 0.5, 0.5, 0.5, 0.5, 0.5, 0.5, 0.0, 0.5, 0.0, 0.5, 0.75, 0.0, 0.75, 0.4388, 0.5, 1.0, 0.5, 1.0, 0.5, 0.0, 0.75, 0.0, 0.75, 0.4388, 0.75, 0.0, 1.0, 0.0, 1.0, 0.0, 1.0, 0.3793, 0.75, 0.4388, 0.5, 0.5, 0.5, 0.25, 0.5, 0.25, 0.5, 0.25, 0.5, 0.5, 0.5, 0.5, 0.5, 0.5, 0.5, 0.5, 0.5, 0.5, 0.5, 0.5, 0.5, 0.5, 0.5, 0.5, 0.5625, 0.0, 0.625, 0.0, 0.625, 1.0, 0.625, 1.0, 0.625, 0.0, 0.75, 0.0, 0.75, 0.0, 0.75, 1.0, 0.625, 1.0, 0.375, 0.0, 0.375, 1.0, 0.25, 1.0, 0.25, 1.0, 0.25, 0.0, 0.375, 0.0, 0.375, 0.0, 0.375, 1.0, 0.25, 1.0, 0.25, 1.0, 0.25, 0.0, 0.375, 0.0, 0.75, 0.0, 0.75, 1.0, 0.625, 1.0, 0.625, 1.0, 0.625, 0.0, 0.75, 0.0, 0.5625, 1.0, 0.5625, 0.0, 0.625, 0.0, 0.625, 0.0, 0.625, 1.0, 0.5625, 1.0, 0.5, 0.0, 0.5, 1.0, 0.375, 1.0, 0.375, 1.0, 0.375, 0.0, 0.5, 0.0, 0.375, 0.0, 0.4375, 0.0, 0.375, 1.0, 1.0, 1.0, 0.9877, 1.0, 0.9844, 0.0, 0.9844, 0.0, 1.0, 0.0, 1.0, 1.0, 0.01562, 0.0, 0.01293, 1.0, 0.0, 1.0, 0.0, 1.0, 0.0, 0.0, 0.01562, 0.0, 0.0, 0.0, 0.01562, 0.0, 0.01562, 1.0, 0.01562, 1.0, 0.0, 1.0, 0.0, 0.0, 0.875, 0.0, 0.875, 1.0, 0.75, 1.0, 0.75, 1.0, 0.75, 0.0, 0.875, 0.0, 0.75, 1.0, 0.75, 0.0, 0.875, 0.0, 0.875, 0.0, 0.875, 1.0, 0.75, 1.0, 0.125, 0.0, 0.25, 0.0, 0.25, 1.0, 0.25, 1.0, 0.125, 1.0, 0.125, 0.0, 0.25, 0.0, 0.25, 1.0, 0.125, 1.0, 0.125, 1.0, 0.125, 0.0, 0.25, 0.0, 0.9375, 0.0, 0.9375, 1.0, 0.875, 1.0, 0.875, 1.0, 0.875, 0.0, 0.9375, 0.0, 0.875, 1.0, 0.875, 0.0, 0.9375, 0.0, 0.9375, 0.0, 0.9375, 1.0, 0.875, 1.0, 0.0625, 0.0, 0.125, 0.0, 0.125, 1.0, 0.125, 1.0, 0.0625, 1.0, 0.0625, 0.0, 0.125, 0.0, 0.125, 1.0, 0.0625, 1.0, 0.0625, 1.0, 0.0625, 0.0, 0.125, 0.0, 0.9688, 0.0, 0.9688, 1.0, 0.9375, 1.0, 0.9375, 1.0, 0.9375, 0.0, 0.9688, 0.0, 0.9375, 1.0, 0.9375, 0.0, 0.9688, 0.0, 0.9688, 0.0, 0.9688, 1.0, 0.9375, 1.0, 0.03125, 0.0, 0.0625, 0.0, 0.0625, 1.0, 0.0625, 1.0, 0.03125, 1.0, 0.03125, 0.0, 0.03125, 0.0, 0.0625, 0.0, 0.0625, 1.0, 0.0625, 1.0, 0.03125, 1.0, 0.03125, 0.0, 0.9688, 0.0, 0.9844, 0.0, 0.9844, 1.0, 0.9844, 1.0, 0.9688, 1.0, 0.9688, 0.0, 0.9375, 1.0, 0.9688, 1.0, 0.03125, 1.0, 0.03125, 1.0, 0.0625, 1.0, 0.9375, 1.0, 0.03125, 1.0, 0.03125, 0.0, 0.03125, 0.0, 0.03125, 0.0, 0.03125, 1.0, 0.03125, 1.0, 0.03125, 1.0, 0.0625, 1.0, 0.0625, 0.0, 0.0625, 0.0, 0.03125, 0.0, 0.03125, 1.0, 0.0625, 0.0, 0.0625, 1.0, 0.0625, 1.0, 0.0625, 1.0, 0.0625, 0.0, 0.0625, 0.0, 0.0, 1.0, 0.0, 1.0, 1.0, 0.0, 1.0, 0.0, 1.0, 0.0, 0.0, 1.0, 0.9844, 1.0, 0.9688, 1.0, 0.9688, 0.0, 0.9688, 0.0, 0.9844, 0.0, 0.9844, 1.0, 0.03125, 0.0, 0.03125, 1.0, 0.01562, 1.0, 0.01562, 1.0, 0.01562, 0.0, 0.03125, 0.0, 0.03125, 0.0, 0.03125, 1.0, 0.01562, 1.0, 0.01562, 1.0, 0.01562, 0.0, 0.03125, 0.0, 1.0, 0.0, 1.0, 1.0, 0.9871, 1.0, 0.9871, 1.0, 0.9877, 0.0, 1.0, 0.0, 0.01562, 0.0, 0.01562, 1.0, 0.01293, 1.0, 0.9871, 1.0, 0.9844, 1.0, 0.9844, 0.0, 0.9844, 0.0, 0.9877, 0.0, 0.9871, 1.0, 0.9877, 1.0, 0.9844, 1.0, 0.9844, 0.0, 0.5, 1.0, 0.5, 0.0, 0.5625, 0.0, 0.5625, 0.0, 0.5625, 1.0, 0.5, 1.0, 0.5, 1.0, 0.5, 0.0, 0.5625, 0.0, 0.5625, 0.0, 0.625, 1.0, 0.5, 1.0, 0.5, 0.0, 0.5, 1.0, 0.375, 1.0, 0.375, 1.0, 0.4375, 0.0, 0.5, 0.0, 0.75, 1.0, 0.25, 0.0, 0.25, 0.0, 0.25, 0.0, 0.75, 1.0, 0.75, 1.0, 0.4108, -0.5298, 0.7408, -0.3372, 0.4082, -0.6456, 0.4082, -0.6456, 0.1107, -0.5699, 0.4108, -0.5298, 0.7463, -0.1975, 0.7408, -0.3372, 0.5107, -0.3324, 0.5107, -0.3324, 0.496, -0.22, 0.7463, -0.1975, 0.7408, -0.3372, 0.4108, -0.5298, 0.3998, -0.4447, 0.3998, -0.4447, 0.7408, -0.3372, 0.7408, -0.3372, -0.08018, 0.1933, -0.08986, 0.5417, 0.05961, 0.632, 0.05961, 0.632, 0.08441, 0.2584, -0.08018, 0.1933, 0.7408, 0.2458, 0.7408, -0.126, 0.4847, -0.126, 0.4847, -0.126, 0.4448, 0.2458, 0.7408, 0.2458, 0.1107, -0.5699, -0.07155, -0.2244, 0.1027, -0.1845, 0.1027, -0.1845, 0.2222, -0.3844, 0.1107, -0.5699, -0.07155, -0.2244, -0.08018, 0.1933, 0.08441, 0.2584, 0.08441, 0.2584, 0.1027, -0.1845, -0.07155, -0.2244, 0.7408, 0.6194, 0.7408, 0.2458, 0.4448, 0.2458, 0.4448, 0.2458, 0.4099, 0.6194, 0.7408, 0.6194, 0.7408, -0.126, 0.7463, -0.1975, 0.496, -0.22, 0.496, -0.22, 0.4847, -0.126, 0.7408, -0.126, 0.4108, -0.5298, 0.1107, -0.5699, 0.2222, -0.3844, 0.2222, -0.3844, 0.3998, -0.4447, 0.4108, -0.5298, 0.7408, -0.3372, 0.7408, -0.3372, 0.3998, -0.4447, 0.3998, -0.4447, 0.5107, -0.3324, 0.7408, -0.3372, 0.234, 0.6194, 0.2362, 0.2458, 0.08441, 0.2584, 0.08441, 0.2584, 0.05961, 0.632, 0.234, 0.6194, 0.2362, 0.2458, 0.303, -0.126, 0.1027, -0.1845, 0.1027, -0.1845, 0.08441, 0.2584, 0.2362, 0.2458, 0.303, -0.126, 0.3599, -0.22, 0.2222, -0.3844, 0.2222, -0.3844, 0.1027, -0.1845, 0.303, -0.126, 0.2222, -0.3844, 0.3599, -0.22, 0.5107, -0.3324, 0.5107, -0.3324, 0.3998, -0.4447, 0.2222, -0.3844, 0.5107, -0.3324, 0.3599, -0.22, 0.496, -0.22, 0.3599, -0.22, 0.303, -0.126, 0.4847, -0.126, 0.4847, -0.126, 0.496, -0.22, 0.3599, -0.22, 0.303, -0.126, 0.2362, 0.2458, 0.4448, 0.2458, 0.4448, 0.2458, 0.4847, -0.126, 0.303, -0.126, 0.2362, 0.2458, 0.234, 0.6194, 0.4099, 0.6194, 0.4099, 0.6194, 0.4448, 0.2458, 0.2362, 0.2458, 0.234, 0.6194, 0.3826, 0.9258, 0.4099, 0.6194, 0.7408, 0.6194, 0.4099, 0.6194, 0.3826, 0.9258, 0.3826, 0.9258, 0.7408, 0.9995, 0.7408, 0.6194, -0.5841, 0.0315, -0.6545, 0.295, -0.4259, 0.3101, -0.4259, 0.3101, -0.3396, 0.0315, -0.5841, 0.0315, 1.073, -0.5955, 0.5719, -0.6786, 0.554, -0.1789, 0.554, -0.1789, 0.7404, -0.1583, 1.073, -0.5955, 0.7404, -0.1583, 0.554, -0.1789, 0.545, 0.07089, 0.545, 0.07089, 0.7023, 0.08047, 0.7404, -0.1583, 0.7023, 0.08047, 0.545, 0.07089, 0.536, 0.3207, 0.536, 0.3207, 0.6012, 0.3266, 0.7023, 0.08047, -1.68, -0.03266, -1.93, -0.03266, -1.93, 0.2173, -1.93, 0.2173, -1.68, 0.2173, -1.68, -0.03266, -1.184, -0.1971, -1.184, -0.6971, -1.434, -0.6971, -1.434, -0.6971, -1.434, -0.1971, -1.184, -0.1971, -1.184, 0.05286, -1.184, -0.1971, -1.434, -0.1971, -1.434, -0.1971, -1.434, 0.05286, -1.184, 0.05286, -1.68, -0.7827, -1.93, -0.7827, -1.93, -0.2827, -1.93, -0.2827, -1.68, -0.2827, -1.68, -0.7827, -1.68, -0.2827, -1.93, -0.2827, -1.93, -0.03266, -1.93, -0.03266, -1.68, -0.03266, -1.68, -0.2827, -1.184, 0.3029, -1.184, 0.05286, -1.434, 0.05286, -1.434, 0.05286, -1.434, 0.3029, -1.184, 0.3029, -0.4634, 0.2848, -0.4544, 0.03495, -0.7136, 0.02667, -0.7136, 0.02667, -0.7182, 0.2836, -0.4634, 0.2848, -0.4544, 0.03495, -0.4454, -0.2149, -0.6953, -0.2164, -0.6953, -0.2164, -0.7136, 0.02667, -0.4544, 0.03495, -0.4454, -0.2149, -0.4274, -0.7146, -0.7282, -0.694, -0.7282, -0.694, -0.6953, -0.2164, -0.4454, -0.2149, 0.5719, -0.6786, -0.4274, -0.7146, -0.4454, -0.2149, -0.4454, -0.2149, 0.554, -0.1789, 0.5719, -0.6786, 0.545, 0.07089, 0.554, -0.1789, -0.4454, -0.2149, -0.4454, -0.2149, -0.4544, 0.03495, 0.545, 0.07089, 0.536, 0.3207, 0.545, 0.07089, -0.4544, 0.03495, -0.4544, 0.03495, -0.4634, 0.2848, 0.536, 0.3207, -2.704, -1.77, -2.199, -1.718, -2.212, -2.218, -2.212, -2.218, -2.399, -2.227, -2.704, -1.77, -2.842, -1.774, -2.842, -2.274, -3.092, -2.274, -3.092, -2.274, -3.092, -1.774, -2.842, -1.774, -0.4687, -2.27, -0.7187, -2.27, -0.7187, -1.77, -0.7187, -1.77, -0.4687, -1.77, -0.4687, -2.27, -1.167, -2.268, -1.153, -1.769, -0.8544, -1.808, -0.8544, -1.808, -0.917, -2.283, -1.167, -2.268, -2.199, -1.718, -1.153, -1.769, -1.167, -2.268, -1.167, -2.268, -2.212, -2.218, -2.199, -1.718, 0.5625, 0.0, 0.625, 1.0, 0.625, 0.0, 0.625, 1.0, 0.75, 1.0, 0.75, 0.0, 0.75, 0.0, 0.625, 0.0, 0.625, 1.0, 0.375, 0.0, 0.25, 0.0, 0.25, 1.0, 0.25, 1.0, 0.375, 1.0, 0.375, 0.0, 0.375, 0.0, 0.25, 0.0, 0.25, 1.0, 0.25, 1.0, 0.375, 1.0, 0.375, 0.0, 0.75, 0.0, 0.625, 0.0, 0.625, 1.0, 0.625, 1.0, 0.75, 1.0, 0.75, 0.0, 0.5625, 1.0, 0.625, 1.0, 0.625, 0.0, 0.625, 0.0, 0.5625, 0.0, 0.5625, 1.0, 0.5, 0.0, 0.375, 0.0, 0.375, 1.0, 0.375, 1.0, 0.5, 1.0, 0.5, 0.0, 0.375, 0.0, 0.375, 1.0, 0.4375, 0.0, 1.0, 1.0, 1.0, 0.0, 0.9844, 0.0, 0.9844, 0.0, 0.9877, 1.0, 1.0, 1.0, 0.01562, 0.0, 0.0, 0.0, 0.0, 1.0, 0.0, 1.0, 0.01293, 1.0, 0.01562, 0.0, 0.0, 0.0, 0.0, 1.0, 0.01562, 1.0, 0.01562, 1.0, 0.01562, 0.0, 0.0, 0.0, 0.875, 0.0, 0.75, 0.0, 0.75, 1.0, 0.75, 1.0, 0.875, 1.0, 0.875, 0.0, 0.75, 1.0, 0.875, 1.0, 0.875, 0.0, 0.875, 0.0, 0.75, 0.0, 0.75, 1.0, 0.125, 0.0, 0.125, 1.0, 0.25, 1.0, 0.25, 1.0, 0.25, 0.0, 0.125, 0.0, 0.25, 0.0, 0.125, 0.0, 0.125, 1.0, 0.125, 1.0, 0.25, 1.0, 0.25, 0.0, 0.9375, 0.0, 0.875, 0.0, 0.875, 1.0, 0.875, 1.0, 0.9375, 1.0, 0.9375, 0.0, 0.875, 1.0, 0.9375, 1.0, 0.9375, 0.0, 0.9375, 0.0, 0.875, 0.0, 0.875, 1.0, 0.0625, 0.0, 0.0625, 1.0, 0.125, 1.0, 0.125, 1.0, 0.125, 0.0, 0.0625, 0.0, 0.125, 0.0, 0.0625, 0.0, 0.0625, 1.0, 0.0625, 1.0, 0.125, 1.0, 0.125, 0.0, 0.9688, 0.0, 0.9375, 0.0, 0.9375, 1.0, 0.9375, 1.0, 0.9688, 1.0, 0.9688, 0.0, 0.9375, 1.0, 0.9688, 1.0, 0.9688, 0.0, 0.9688, 0.0, 0.9375, 0.0, 0.9375, 1.0, 0.03125, 0.0, 0.03125, 1.0, 0.0625, 1.0, 0.0625, 1.0, 0.0625, 0.0, 0.03125, 0.0, 0.03125, 0.0, 0.03125, 1.0, 0.0625, 1.0, 0.0625, 1.0, 0.0625, 0.0, 0.03125, 0.0, 0.9688, 0.0, 0.9688, 1.0, 0.9844, 1.0, 0.9844, 1.0, 0.9844, 0.0, 0.9688, 0.0, 0.9375, 1.0, 0.0625, 1.0, 0.03125, 1.0, 0.03125, 1.0, 0.9688, 1.0, 0.9375, 1.0, 0.03125, 1.0, 0.03125, 1.0, 0.03125, 0.0, 0.03125, 0.0, 0.03125, 0.0, 0.03125, 1.0, 0.03125, 1.0, 0.03125, 0.0, 0.0625, 0.0, 0.0625, 0.0, 0.0625, 1.0, 0.03125, 1.0, 0.0625, 0.0, 0.0625, 0.0, 0.0625, 1.0, 0.0625, 1.0, 0.0625, 1.0, 0.0625, 0.0, 0.0, 1.0, 1.0, 0.0, 1.0, 0.0, 1.0, 0.0, 0.0, 1.0, 0.0, 1.0, 0.9844, 1.0, 0.9844, 0.0, 0.9688, 0.0, 0.9688, 0.0, 0.9688, 1.0, 0.9844, 1.0, 0.03125, 0.0, 0.01562, 0.0, 0.01562, 1.0, 0.01562, 1.0, 0.03125, 1.0, 0.03125, 0.0, 0.03125, 0.0, 0.01562, 0.0, 0.01562, 1.0, 0.01562, 1.0, 0.03125, 1.0, 0.03125, 0.0, 1.0, 0.0, 0.9877, 0.0, 0.9871, 1.0, 0.9871, 1.0, 1.0, 1.0, 1.0, 0.0, 0.01562, 0.0, 0.01293, 1.0, 0.01562, 1.0, 0.9871, 1.0, 0.9877, 0.0, 0.9844, 0.0, 0.9844, 0.0, 0.9844, 1.0, 0.9871, 1.0, 0.9877, 1.0, 0.9844, 0.0, 0.9844, 1.0, 0.5, 1.0, 0.5625, 1.0, 0.5625, 0.0, 0.5625, 0.0, 0.5, 0.0, 0.5, 1.0, 0.5, 1.0, 0.625, 1.0, 0.5625, 0.0, 0.5625, 0.0, 0.5, 0.0, 0.5, 1.0, 0.5, 0.0, 0.4375, 0.0, 0.375, 1.0, 0.375, 1.0, 0.5, 1.0, 0.5, 0.0, 0.75, 1.0, 0.75, 1.0, 0.25, 0.0, 0.25, 0.0, 0.25, 0.0, 0.75, 1.0, 1.0, 0.0, 0.5, 0.0, 0.5, 0.5, 0.5, 0.5, 1.0, 0.5, 1.0, 0.0, 1.0, 0.5, 0.5, 0.5, 0.5, 0.625, 0.5, 0.625, 1.0, 0.625, 1.0, 0.5, 0.0, 0.0, 0.0, 0.5, 0.5, 0.5, 0.5, 0.5, 0.5, 0.0, 0.0, 0.0, 0.0, 0.5, 0.0, 0.625, 0.5, 0.625, 0.5, 0.625, 0.5, 0.5, 0.0, 0.5, 0.25, 0.0, 0.0, 0.0, 0.0, 1.0, 0.0, 1.0, 0.25, 1.0, 0.25, 0.0, 0.5, 0.0, 0.5, 1.0, 1.0, 1.0, 1.0, 1.0, 1.0, 0.0, 0.5, 0.0, 1.0, 0.75, 0.5, 0.75, 0.5, 1.0, 0.5, 1.0, 1.0, 1.0, 1.0, 0.75, 0.5, 1.0, 0.5, 0.75, 0.0, 0.75, 0.0, 0.75, 0.0, 1.0, 0.5, 1.0, 0.375, 0.0, 0.25, 0.0, 0.25, 1.0, 0.25, 1.0, 0.375, 1.0, 0.375, 0.0, 1.0, 0.625, 0.5, 0.625, 0.5, 0.75, 0.5, 0.75, 1.0, 0.75, 1.0, 0.625, 0.5, 0.75, 0.5, 0.625, 0.0, 0.625, 0.0, 0.625, 0.0, 0.75, 0.5, 0.75, 0.5, 0.0, 0.375, 0.0, 0.375, 1.0, 0.375, 1.0, 0.5, 1.0, 0.5, 0.0, 1.0, 0.25, 1.0, 0.0, 0.5, 0.0, 0.5, 0.0, 0.5, 0.25, 1.0, 0.25, 0.5, 0.0, 0.0, 0.0, 0.0, 0.25, 0.0, 0.25, 0.5, 0.25, 0.5, 0.0, 0.75, 0.4388, 0.5, 1.0, 0.75, 1.0, 1.0, 0.5, 1.0, 0.25, 0.5, 0.25, 0.5, 0.25, 0.5, 0.5, 1.0, 0.5, 0.5, 0.25, 0.0, 0.25, 0.0, 0.5, 0.0, 0.5, 0.5, 0.5, 0.5, 0.25, 1.0, 1.0, 1.0, 0.3793, 0.75, 0.4388, 0.75, 0.4388, 0.75, 1.0, 1.0, 1.0, 0.5, 1.0, 0.5, 0.75, 0.5, 0.75, 0.5, 0.75, 0.5, 1.0, 0.5, 1.0, 0.5, 0.5, 0.5, 0.625, 0.5, 0.625, 0.5, 0.625, 0.5, 0.5, 0.5, 0.5, 0.5, 0.75, 0.5, 0.625, 0.5, 0.625, 0.5, 0.625, 0.5, 0.75, 0.5, 0.75, 0.5, 0.0, 0.5, 0.5, 0.5, 0.5, 0.5, 0.5, 0.5, 0.0, 0.5, 0.0, 0.0, 0.5, 0.0, 0.5, 0.5, 0.5, 0.5, 0.5, 0.5, 0.5, 0.0, 0.5, 0.75, 0.0, 0.5, 0.0, 0.5, 1.0, 0.5, 1.0, 0.75, 0.4388, 0.75, 0.0, 0.75, 0.4388, 1.0, 0.3793, 1.0, 0.0, 1.0, 0.0, 0.75, 0.0, 0.75, 0.4388, 0.5, 0.5, 0.5, 0.5, 0.5, 0.25, 0.5, 0.25, 0.5, 0.25, 0.5, 0.5, 0.5, 0.5, 0.5, 0.5, 0.5, 0.5, 0.5, 0.5, 0.5, 0.5, 0.5, 0.5, -10.87, -13.22, -10.88, -11.07, -10.24, -11.07, -10.24, -11.07, -10.24, -13.55, -10.87, -13.22, -11.11, -7.976, -10.7, -7.519, -10.55, -7.575, -10.55, -7.575, -10.82, -7.977, -11.11, -7.976, -9.991, -6.686, -10.32, -6.992, -10.62, -6.707, -10.62, -6.707, -10.4, -6.321, -9.991, -6.686, -10.72, -9.351, -10.88, -8.758, -10.23, -8.758, -10.23, -8.758, -10.24, -9.461, -10.72, -9.351, -11.3, -8.932, -11.11, -7.976, -10.82, -7.977, -10.82, -7.977, -10.88, -8.758, -11.3, -8.932, -11.15, -5.846, -11.47, -6.352, -12.11, -6.178, -12.11, -6.178, -11.84, -5.874, -11.15, -5.846, -10.88, -11.07, -10.72, -9.351, -10.24, -9.461, -10.24, -9.461, -10.24, -11.07, -10.88, -11.07, -12.21, -6.425, -11.58, -6.535, -11.46, -6.981, -11.46, -6.981, -12.28, -6.943, -12.21, -6.425, -11.46, -6.981, -11.18, -6.885, -11.04, -7.026, -10.91, -7.199, -11.27, -7.487, -11.46, -6.981, -11.46, -6.981, -11.04, -7.026, -10.91, -7.199, -10.62, -6.233, -10.4, -6.321, -10.62, -6.707, -10.62, -6.707, -10.91, -6.469, -10.62, -6.233, -10.55, -7.575, -10.7, -7.519, -10.16, -7.216, -10.16, -7.216, -10.03, -7.291, -10.55, -7.575, -11.27, -7.487, -11.3, -8.932, -12.22, -8.208, -10.16, -7.216, -9.688, -6.865, -9.529, -7.135, -9.529, -7.135, -10.03, -7.291, -10.16, -7.216, -9.49, -7.452, -9.464, -8.056, -10.22, -8.005, -10.22, -8.005, -10.02, -7.409, -9.49, -7.452, -9.464, -8.056, -9.46, -8.702, -10.23, -8.758, -10.23, -8.758, -10.22, -8.005, -9.464, -8.056, -10.23, -8.758, -9.46, -8.702, -9.468, -9.461, -9.468, -9.461, -10.24, -9.461, -10.23, -8.758, -9.468, -9.461, -9.466, -11.07, -10.24, -11.07, -10.24, -11.07, -10.24, -9.461, -9.468, -9.461, -9.466, -11.07, -9.492, -13.84, -10.24, -13.55, -10.24, -13.55, -10.24, -11.07, -9.466, -11.07, -10.32, -6.992, -10.91, -7.199, -11.04, -7.026, -11.04, -7.026, -10.62, -6.707, -10.32, -6.992, -11.04, -7.026, -11.18, -6.885, -10.91, -6.469, -10.91, -6.469, -10.62, -6.707, -11.04, -7.026, -11.47, -6.352, -11.58, -6.535, -12.21, -6.425, -12.21, -6.425, -12.11, -6.178, -11.47, -6.352, -11.3, -8.932, -11.27, -7.487, -11.11, -7.976, -11.11, -7.976, -11.27, -7.487, -10.91, -7.199, -10.91, -7.199, -10.7, -7.519, -11.11, -7.976, -10.7, -7.519, -10.91, -7.199, -10.32, -6.992, -10.32, -6.992, -10.16, -7.216, -10.7, -7.519, -10.32, -6.992, -9.991, -6.686, -9.688, -6.865, -9.688, -6.865, -10.16, -7.216, -10.32, -6.992, -11.46, -6.981, -11.27, -7.487, -12.39, -7.38, -12.39, -7.38, -12.28, -6.943, -11.46, -6.981, -11.27, -7.487, -12.22, -8.208, -12.39, -7.38, -11.63, -9.156, -11.6, -9.156, -11.6, -9.075, -11.6, -9.075, -11.64, -9.08, -11.63, -9.156, -11.46, -6.981, -11.58, -6.535, -11.18, -6.885, -11.58, -6.535, -11.47, -6.352, -10.91, -6.469, -10.91, -6.469, -11.18, -6.885, -11.58, -6.535, -11.47, -6.352, -11.15, -5.846, -10.62, -6.233, -10.62, -6.233, -10.91, -6.469, -11.47, -6.352, -9.529, -7.135, -9.49, -7.452, -10.02, -7.409, -10.02, -7.409, -10.03, -7.291, -9.529, -7.135, -10.03, -7.291, -10.02, -7.409, -10.55, -7.575, -10.55, -7.575, -10.02, -7.409, -10.22, -8.005, -10.22, -8.005, -10.82, -7.977, -10.55, -7.575, -10.22, -8.005, -10.23, -8.758, -10.88, -8.758, -10.88, -8.758, -10.82, -7.977, -10.22, -8.005, -10.87, -13.22, -11.27, -12.64, -11.34, -11.07, -11.34, -11.07, -10.88, -11.07, -10.87, -13.22, -10.88, -11.07, -11.34, -11.07, -11.29, -9.461, -11.29, -9.461, -10.72, -9.351, -10.88, -11.07, -10.72, -9.351, -11.29, -9.461, -11.3, -8.932, -11.3, -8.932, -10.88, -8.758, -10.72, -9.351, -10.87, -13.22, -10.24, -13.55, -10.24, -11.07, -10.24, -11.07, -10.88, -11.07, -10.87, -13.22, -11.11, -7.976, -10.82, -7.977, -10.55, -7.575, -10.55, -7.575, -10.7, -7.519, -11.11, -7.976, -9.991, -6.686, -10.4, -6.321, -10.62, -6.707, -10.62, -6.707, -10.32, -6.992, -9.991, -6.686, -10.72, -9.351, -10.24, -9.461, -10.23, -8.758, -10.23, -8.758, -10.88, -8.758, -10.72, -9.351, -11.3, -8.932, -10.88, -8.758, -10.82, -7.977, -10.82, -7.977, -11.11, -7.976, -11.3, -8.932, -11.15, -5.846, -11.84, -5.874, -12.11, -6.178, -12.11, -6.178, -11.47, -6.352, -11.15, -5.846, -10.88, -11.07, -10.24, -11.07, -10.24, -9.461, -10.24, -9.461, -10.72, -9.351, -10.88, -11.07, -12.21, -6.425, -12.28, -6.943, -11.46, -6.981, -11.46, -6.981, -11.58, -6.535, -12.21, -6.425, -11.46, -6.981, -11.04, -7.026, -11.18, -6.885, -10.91, -7.199, -11.04, -7.026, -11.46, -6.981, -11.46, -6.981, -11.27, -7.487, -10.91, -7.199, -10.62, -6.233, -10.91, -6.469, -10.62, -6.707, -10.62, -6.707, -10.4, -6.321, -10.62, -6.233, -10.55, -7.575, -10.03, -7.291, -10.16, -7.216, -10.16, -7.216, -10.7, -7.519, -10.55, -7.575, -11.27, -7.487, -12.22, -8.208, -11.3, -8.932, -10.16, -7.216, -10.03, -7.291, -9.529, -7.135, -9.529, -7.135, -9.688, -6.865, -10.16, -7.216, -9.49, -7.452, -10.02, -7.409, -10.22, -8.005, -10.22, -8.005, -9.464, -8.056, -9.49, -7.452, -9.464, -8.056, -10.22, -8.005, -10.23, -8.758, -10.23, -8.758, -9.46, -8.702, -9.464, -8.056, -10.23, -8.758, -10.24, -9.461, -9.468, -9.461, -9.468, -9.461, -9.46, -8.702, -10.23, -8.758, -9.468, -9.461, -10.24, -9.461, -10.24, -11.07, -10.24, -11.07, -9.466, -11.07, -9.468, -9.461, -9.466, -11.07, -10.24, -11.07, -10.24, -13.55, -10.24, -13.55, -9.492, -13.84, -9.466, -11.07, -10.32, -6.992, -10.62, -6.707, -11.04, -7.026, -11.04, -7.026, -10.91, -7.199, -10.32, -6.992, -11.04, -7.026, -10.62, -6.707, -10.91, -6.469, -10.91, -6.469, -11.18, -6.885, -11.04, -7.026, -11.47, -6.352, -12.11, -6.178, -12.21, -6.425, -12.21, -6.425, -11.58, -6.535, -11.47, -6.352, -11.3, -8.932, -11.11, -7.976, -11.27, -7.487, -11.11, -7.976, -10.7, -7.519, -10.91, -7.199, -10.91, -7.199, -11.27, -7.487, -11.11, -7.976, -10.7, -7.519, -10.16, -7.216, -10.32, -6.992, -10.32, -6.992, -10.91, -7.199, -10.7, -7.519, -10.32, -6.992, -10.16, -7.216, -9.688, -6.865, -9.688, -6.865, -9.991, -6.686, -10.32, -6.992, -11.46, -6.981, -12.28, -6.943, -12.39, -7.38, -12.39, -7.38, -11.27, -7.487, -11.46, -6.981, -11.27, -7.487, -12.39, -7.38, -12.22, -8.208, -11.63, -9.156, -11.64, -9.08, -11.6, -9.075, -11.6, -9.075, -11.6, -9.156, -11.63, -9.156, -11.46, -6.981, -11.18, -6.885, -11.58, -6.535, -11.58, -6.535, -11.18, -6.885, -10.91, -6.469, -10.91, -6.469, -11.47, -6.352, -11.58, -6.535, -11.47, -6.352, -10.91, -6.469, -10.62, -6.233, -10.62, -6.233, -11.15, -5.846, -11.47, -6.352, -9.529, -7.135, -10.03, -7.291, -10.02, -7.409, -10.02, -7.409, -9.49, -7.452, -9.529, -7.135, -10.03, -7.291, -10.55, -7.575, -10.02, -7.409, -10.55, -7.575, -10.82, -7.977, -10.22, -8.005, -10.22, -8.005, -10.02, -7.409, -10.55, -7.575, -10.22, -8.005, -10.82, -7.977, -10.88, -8.758, -10.88, -8.758, -10.23, -8.758, -10.22, -8.005, -10.87, -13.22, -10.88, -11.07, -11.34, -11.07, -11.34, -11.07, -11.27, -12.64, -10.87, -13.22, -10.88, -11.07, -10.72, -9.351, -11.29, -9.461, -11.29, -9.461, -11.34, -11.07, -10.88, -11.07, -10.72, -9.351, -10.88, -8.758, -11.3, -8.932, -11.3, -8.932, -11.29, -9.461, -10.72, -9.351, 0.0, 0.5, 0.5, 0.5, 0.5, 1.0, 0.5, 1.0, 0.0, 1.0, 0.0, 0.5, 0.0, 0.0, 0.5, 0.0, 0.5, 0.5, 0.5, 0.5, 0.0, 0.5, 0.0, 0.0, 0.0, 0.5, 0.0, 1.0, 0.5, 1.0, 0.5, 1.0, 0.5, 0.5, 0.0, 0.5, 0.0, 0.0, 0.0, 0.5, 0.5, 0.5, 0.5, 0.5, 0.5, 0.0, 0.0, 0.0, 0.0, 0.0, 0.0, 0.25, 0.25, 0.25, 0.25, 0.25, 0.25, 0.0, 0.0, 0.0, 0.25, 0.0, 0.25, 0.25, 0.5, 0.25, 0.5, 0.25, 0.5, 0.0, 0.25, 0.0, 0.5, 0.0, 0.5, 0.25, 0.75, 0.25, 0.75, 0.25, 0.75, 0.0, 0.5, 0.0, 0.0, 0.25, 0.0, 0.5, 0.25, 0.5, 0.25, 0.5, 0.25, 0.25, 0.0, 0.25, 0.25, 0.25, 0.25, 0.5, 0.5, 0.5, 0.5, 0.5, 0.5, 0.25, 0.25, 0.25, 0.5, 0.25, 0.5, 0.5, 0.75, 0.5, 0.75, 0.5, 0.75, 0.25, 0.5, 0.25, 0.0, 0.5, 0.0, 0.75, 0.25, 0.75, 0.25, 0.75, 0.25, 0.5, 0.0, 0.5, 0.25, 0.5, 0.25, 0.75, 0.5, 0.75, 0.5, 0.75, 0.5, 0.5, 0.25, 0.5, 0.5, 0.5, 0.5, 0.75, 0.75, 0.75, 0.75, 0.75, 0.75, 0.5, 0.5, 0.5, 0.0, 0.75, 0.0, 1.0, 0.25, 1.0, 0.25, 1.0, 0.25, 0.75, 0.0, 0.75, 0.25, 0.75, 0.25, 1.0, 0.5, 1.0, 0.5, 1.0, 0.5, 0.75, 0.25, 0.75, 0.5, 0.75, 0.5, 1.0, 0.75, 1.0, 0.75, 1.0, 0.75, 0.75, 0.5, 0.75, 0.0, 0.0, 1.0, 0.0, 1.0, 1.0, 1.0, 1.0, 0.0, 1.0, 0.0, 0.0])
me_box11_02___default.materials.append(mat_02___default)
me_box11_02___default.use_remesh_preserve_volume = False
me_box11_02___default.use_remesh_preserve_attributes = False
me_box11_02___default.use_mirror_vertex_groups = False
me_box11_02___default.update()

# ---- objects
ob_box11_02___default = bpy.data.objects.new('Box11_02 - Default', me_box11_02___default)
ob_lamp = bpy.data.objects.new('Lamp', light_spot)
ob_camera = bpy.data.objects.new('Camera', cam_camera)

# ---- transforms, parenting, visibility, modifiers, constraints
ob_box11_02___default.location = (0.0, 0.0, 0.0)
ob_box11_02___default.scale = (0.1, 0.1, 0.1)
ob_box11_02___default.lock_rotations_4d = False
ob_box11_02___default.empty_display_type = 'ARROWS'
ob_box11_02___default.lineart.crease_threshold = 0.0
ob_lamp.location = (4.076, 1.005, 5.904)
ob_lamp.rotation_euler = (0.6503, 0.05522, 1.866)
ob_lamp.lock_rotations_4d = False
ob_lamp.empty_display_type = 'ARROWS'
ob_lamp.color = (0.0, 0.0, 0.0, 0.0)
ob_lamp.lineart.crease_threshold = 0.0
ob_camera.location = (7.481, -6.508, 5.344)
ob_camera.rotation_euler = (1.109, 0.01082, 0.8149)
ob_camera.lock_rotations_4d = False
ob_camera.empty_display_type = 'ARROWS'
ob_camera.color = (0.0, 0.0, 0.0, 0.0)
ob_camera.display_type = 'WIRE'
ob_camera.lineart.crease_threshold = 0.0

# ---- collection membership
col_collection_1.objects.link(ob_box11_02___default)
col_collection_1.objects.link(ob_lamp)
col_collection_1.objects.link(ob_camera)

# ---- scene / render settings (as saved in the file)
scene.camera = ob_camera
scene.frame_start = 1; scene.frame_end = 250; scene.frame_set(1)
scene.render.engine = 'BLENDER_EEVEE_NEXT'
scene.render.image_settings.file_format = 'JPEG'
scene.render.image_settings.color_mode = 'RGB'
scene.render.image_settings.compression = 90
scene.render.resolution_x = 800
scene.render.resolution_y = 600
scene.render.pixel_aspect_x = 100.0
scene.render.pixel_aspect_y = 100.0
scene.render.fps = 25
scene.render.dither_intensity = 0.0
scene.render.use_compositing = False
scene.render.use_sequencer = False
scene.render.bake_margin = 2
scene.render.bake_bias = 0.0
scene.render.use_stamp_time = False
scene.render.use_stamp_date = False
scene.render.use_stamp_frame = False
scene.render.use_stamp_camera = False
scene.render.use_stamp_scene = False
scene.render.use_stamp_filename = False
scene.render.use_stamp_render_time = False
scene.render.stamp_font_size = 0
scene.cycles.use_denoising = False
scene.cycles.samples = 10
scene.cycles.sampling_pattern = 'TABULATED_SOBOL'
scene.cycles.light_sampling_threshold = 0.0
scene.cycles.use_adaptive_sampling = False
scene.cycles.use_light_tree = False
scene.cycles.blur_glossy = 0.0
scene.cycles.volume_bounces = 1
scene.cycles.pixel_filter_type = 'GAUSSIAN'
scene.cycles.sample_clamp_indirect = 0.0
scene.view_settings.view_transform = 'Raw'
bpy.context.view_layer.update()
